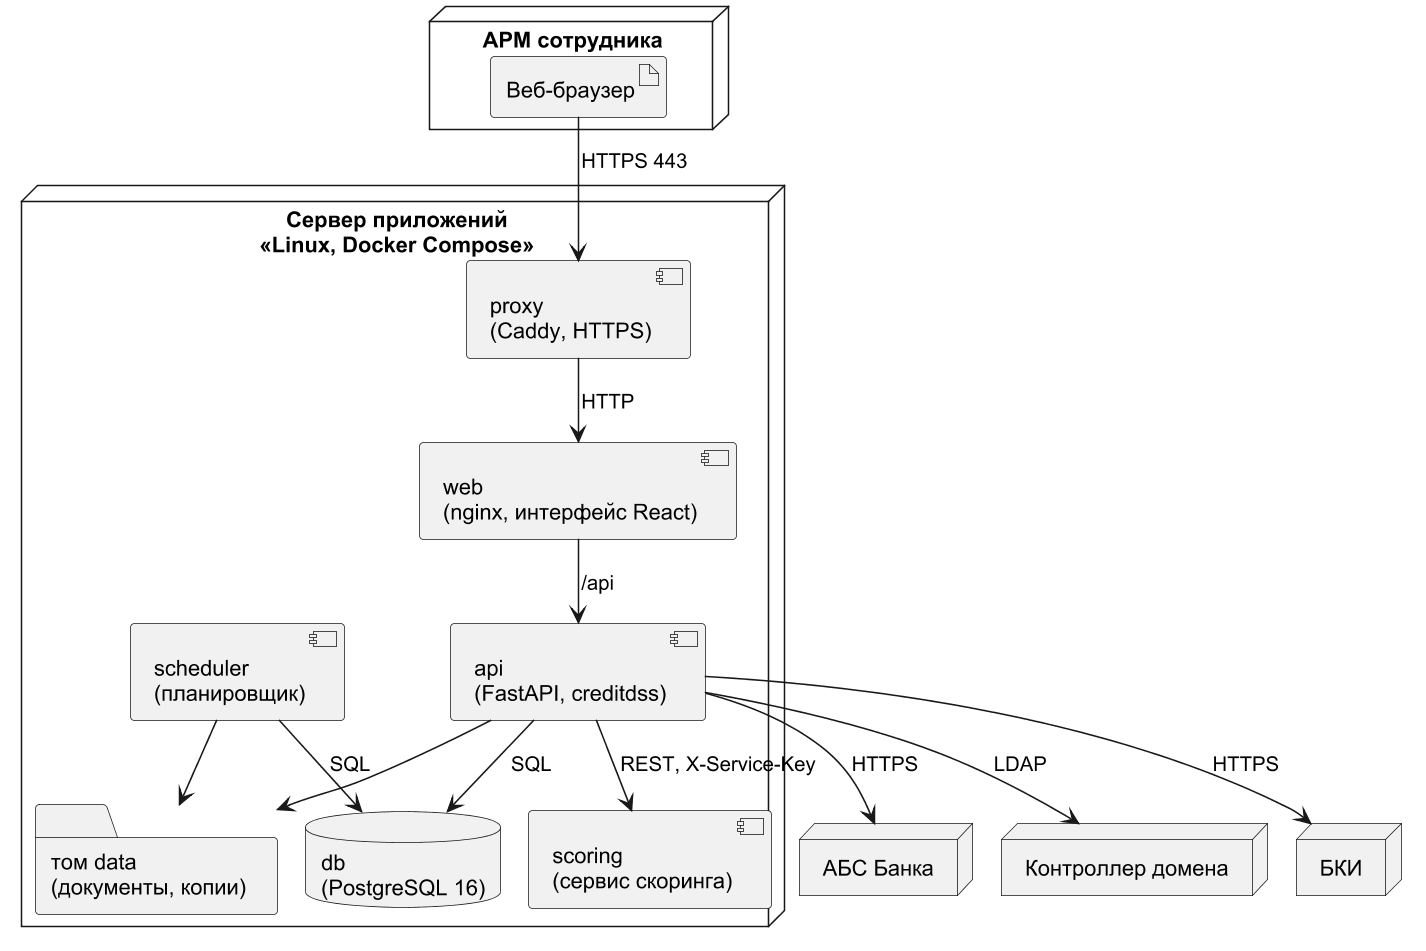

The diagram above was rendered by PlantUML. Its source (embedded in the PNG):
@startuml
!pragma layout smetana
skinparam dpi 150
skinparam defaultFontName Arial
skinparam shadowing false
skinparam monochrome true
node "АРМ сотрудника" as pc {
  artifact "Веб-браузер" as br
}
node "Сервер приложений\n<<Linux, Docker Compose>>" as app {
  component "proxy\n(Caddy, HTTPS)" as px
  component "web\n(nginx, интерфейс React)" as web
  component "api\n(FastAPI, creditdss)" as api
  component "scoring\n(сервис скоринга)" as sc
  component "scheduler\n(планировщик)" as sch
  database "db\n(PostgreSQL 16)" as db
  folder "том data\n(документы, копии)" as vol
}
node "БКИ" as bki
node "АБС Банка" as abs
node "Контроллер домена" as ldap
br --> px : HTTPS 443
px --> web : HTTP
web --> api : /api
api --> sc : REST, X-Service-Key
api --> db : SQL
sch --> db : SQL
api --> vol
sch --> vol
api --> bki : HTTPS
api --> abs : HTTPS
api --> ldap : LDAP
@enduml